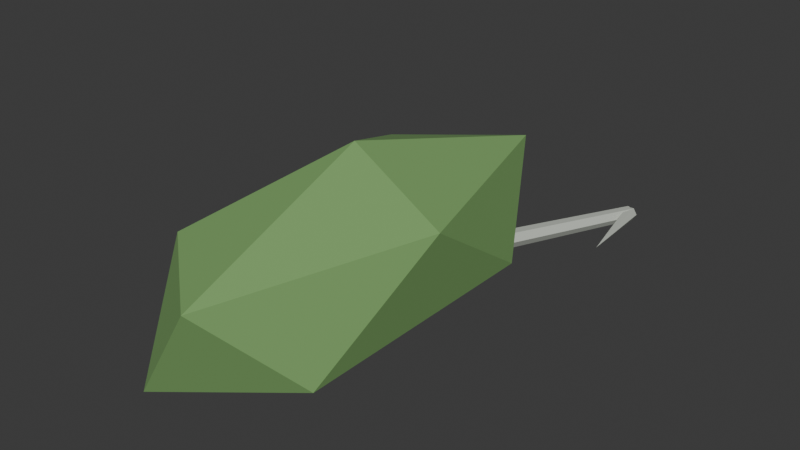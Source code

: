 # Source: ProfessionalLure.blend  (saved by Blender 5.2.44; exported with 4.5.12 LTS)
import bpy
from mathutils import Matrix  # noqa: F401  (used for matrix-valued properties, if any)

bpy.ops.wm.read_factory_settings(use_empty=True)
scene = bpy.context.scene
scene.name = 'Scene'

# ---- collections
col_collection = bpy.data.collections.new('Collection'); scene.collection.children.link(col_collection)

# ---- materials (node trees are filled in below, after node groups)
mat_professionalhook = bpy.data.materials.new('ProfessionalHook')
mat_professionalhook.diffuse_color = (0.5, 0.53, 0.47, 1.0)
mat_professionallure = bpy.data.materials.new('ProfessionalLure')
mat_professionallure.diffuse_color = (0.2, 0.39, 0.13, 1.0)

# ---- material node trees
mat_professionalhook.use_nodes = True; mat_professionalhook.node_tree.nodes.clear()
_N = mat_professionalhook.node_tree.nodes; _L = mat_professionalhook.node_tree.links
n0 = _N.new('ShaderNodeBsdfPrincipled'); n0.name = 'Principled BSDF'; n0.location = (-200, 100)
n0.inputs[0].default_value = (0.5, 0.53, 0.47, 1.0)
n0.inputs[2].default_value = 0.78
n0.inputs[10].default_value = 0.005
n1 = _N.new('ShaderNodeOutputMaterial'); n1.name = 'Material Output'; n1.location = (200, 100)
_L.new(n0.outputs[0], n1.inputs[0])
n1.is_active_output = True
mat_professionallure.use_nodes = True; mat_professionallure.node_tree.nodes.clear()
_N = mat_professionallure.node_tree.nodes; _L = mat_professionallure.node_tree.links
n0 = _N.new('ShaderNodeBsdfPrincipled'); n0.name = 'Principled BSDF'; n0.location = (-200, 100)
n0.inputs[0].default_value = (0.2, 0.39, 0.13, 1.0)
n0.inputs[2].default_value = 0.78
n0.inputs[10].default_value = 0.005
n1 = _N.new('ShaderNodeOutputMaterial'); n1.name = 'Material Output'; n1.location = (200, 100)
_L.new(n0.outputs[0], n1.inputs[0])
n1.is_active_output = True

# ---- world
world_world = bpy.data.worlds.new('World'); scene.world = world_world
world_world.use_nodes = True; world_world.node_tree.nodes.clear()
_N = world_world.node_tree.nodes; _L = world_world.node_tree.links
n0 = _N.new('ShaderNodeOutputWorld'); n0.name = 'World Output'; n0.location = (200, 100)
n1 = _N.new('ShaderNodeBackground'); n1.name = 'Background'; n1.location = (-200, 100)
n1.inputs[0].default_value = (0.05088, 0.05088, 0.05088, 1.0)
_L.new(n1.outputs[0], n0.inputs[0])
n0.is_active_output = True
world_world.color = (0.05088, 0.05088, 0.05088)
world_world.sun_shadow_jitter_overblur = 0.0

# ---- meshes
me_treble_1 = bpy.data.meshes.new('Treble-1')
me_treble_1.from_pydata([(-0.003578, 0.02821, 0.01), (-0.001789, 0.02911, 0.01346), (0.001789, 0.03089, 0.01346), (0.003578, 0.03179, 0.01), (0.001789, 0.03089, 0.006536), (-0.001789, 0.02911, 0.006536), (-0.03768, 0.09866, 0.01), (-0.03634, 0.09933, 0.0126), (-0.03366, 0.1007, 0.0126), (-0.03232, 0.1013, 0.01), (-0.03366, 0.1007, 0.007402), (-0.03634, 0.09933, 0.007402)], [], [(5, 4, 3, 2, 1, 0), (6, 7, 8, 9, 10, 11), (0, 1, 7, 6), (1, 2, 8, 7), (2, 3, 9, 8), (3, 4, 10, 9), (4, 5, 11, 10), (5, 0, 6, 11)])
me_treble_1.materials.append(mat_professionalhook)
me_treble_1.update()
me_tip_1 = bpy.data.meshes.new('Tip-1')
me_tip_1.from_pydata([(-0.03203, 0.09958, 0.01), (-0.03352, 0.09979, 0.0126), (-0.03648, 0.1002, 0.0126), (-0.03797, 0.1004, 0.01), (-0.03648, 0.1002, 0.007402), (-0.03352, 0.09979, 0.007402), (-0.04, 0.065, 0.01), (-0.04, 0.065, 0.01), (-0.04, 0.065, 0.01), (-0.04, 0.065, 0.01), (-0.04, 0.065, 0.01), (-0.04, 0.065, 0.01)], [], [(5, 4, 3, 2, 1, 0), (6, 7, 8, 9, 10, 11), (0, 1, 7, 6), (1, 2, 8, 7), (2, 3, 9, 8), (3, 4, 10, 9), (4, 5, 11, 10), (5, 0, 6, 11)])
me_tip_1.materials.append(mat_professionalhook)
me_tip_1.update()
me_treble1 = bpy.data.meshes.new('Treble1')
me_treble1.from_pydata([(-0.003578, 0.03179, 0.01), (-0.001789, 0.03089, 0.01346), (0.001789, 0.02911, 0.01346), (0.003578, 0.02821, 0.01), (0.001789, 0.02911, 0.006536), (-0.001789, 0.03089, 0.006536), (0.03232, 0.1013, 0.01), (0.03366, 0.1007, 0.0126), (0.03634, 0.09933, 0.0126), (0.03768, 0.09866, 0.01), (0.03634, 0.09933, 0.007402), (0.03366, 0.1007, 0.007402)], [], [(5, 4, 3, 2, 1, 0), (6, 7, 8, 9, 10, 11), (0, 1, 7, 6), (1, 2, 8, 7), (2, 3, 9, 8), (3, 4, 10, 9), (4, 5, 11, 10), (5, 0, 6, 11)])
me_treble1.materials.append(mat_professionalhook)
me_treble1.update()
me_tip1 = bpy.data.meshes.new('Tip1')
me_tip1.from_pydata([(0.03797, 0.1004, 0.01), (0.03648, 0.1002, 0.0126), (0.03352, 0.09979, 0.0126), (0.03203, 0.09958, 0.01), (0.03352, 0.09979, 0.007402), (0.03648, 0.1002, 0.007402), (0.04, 0.065, 0.01), (0.04, 0.065, 0.01), (0.04, 0.065, 0.01), (0.04, 0.065, 0.01), (0.04, 0.065, 0.01), (0.04, 0.065, 0.01)], [], [(5, 4, 3, 2, 1, 0), (6, 7, 8, 9, 10, 11), (0, 1, 7, 6), (1, 2, 8, 7), (2, 3, 9, 8), (3, 4, 10, 9), (4, 5, 11, 10), (5, 0, 6, 11)])
me_tip1.materials.append(mat_professionalhook)
me_tip1.update()
me_lurebody = bpy.data.meshes.new('LureBody')
me_lurebody.from_pydata([(0.0, 0.0, -0.04), (0.02894, -0.05257, -0.01789), (-0.01106, -0.08506, -0.01789), (-0.03578, 0.0, -0.01789), (-0.01106, 0.08506, -0.01789), (0.02894, 0.05257, -0.01789), (0.01106, -0.08506, 0.01789), (-0.02894, -0.05257, 0.01789), (-0.02894, 0.05257, 0.01789), (0.01106, 0.08506, 0.01789), (0.03578, 0.0, 0.01789), (0.0, 0.0, 0.04)], [], [(0, 1, 2), (1, 0, 5), (0, 2, 3), (0, 3, 4), (0, 4, 5), (1, 5, 10), (2, 1, 6), (3, 2, 7), (4, 3, 8), (5, 4, 9), (1, 10, 6), (2, 6, 7), (3, 7, 8), (4, 8, 9), (5, 9, 10), (6, 10, 11), (7, 6, 11), (8, 7, 11), (9, 8, 11), (10, 9, 11)])
_uv = me_lurebody.uv_layers.new(name='UVMap')
_uv.uv.foreach_set('vector', [0.1818, 0.0, 0.2727, 0.1575, 0.09091, 0.1575, 0.2727, 0.1575, 0.3636, 0.0, 0.4545, 0.1575, 0.9091, 0.0, 1.0, 0.1575, 0.8182, 0.1575, 0.7273, 0.0, 0.8182, 0.1575, 0.6364, 0.1575, 0.5455, 0.0, 0.6364, 0.1575, 0.4545, 0.1575, 0.2727, 0.1575, 0.4545, 0.1575, 0.3636, 0.3149, 0.09091, 0.1575, 0.2727, 0.1575, 0.1818, 0.3149, 0.8182, 0.1575, 1.0, 0.1575, 0.9091, 0.3149, 0.6364, 0.1575, 0.8182, 0.1575, 0.7273, 0.3149, 0.4545, 0.1575, 0.6364, 0.1575, 0.5455, 0.3149, 0.2727, 0.1575, 0.3636, 0.3149, 0.1818, 0.3149, 0.09091, 0.1575, 0.1818, 0.3149, 0.0, 0.3149, 0.8182, 0.1575, 0.9091, 0.3149, 0.7273, 0.3149, 0.6364, 0.1575, 0.7273, 0.3149, 0.5455, 0.3149, 0.4545, 0.1575, 0.5455, 0.3149, 0.3636, 0.3149, 0.1818, 0.3149, 0.3636, 0.3149, 0.2727, 0.4724, 0.0, 0.3149, 0.1818, 0.3149, 0.09091, 0.4724, 0.7273, 0.3149, 0.9091, 0.3149, 0.8182, 0.4724, 0.5455, 0.3149, 0.7273, 0.3149, 0.6364, 0.4724, 0.3636, 0.3149, 0.5455, 0.3149, 0.4545, 0.4724])
me_lurebody.materials.append(mat_professionallure)
me_lurebody.update()

# ---- objects
ob_professionallure = bpy.data.objects.new('ProfessionalLure', None)
ob_treble_1 = bpy.data.objects.new('Treble-1', me_treble_1)
ob_tip_1 = bpy.data.objects.new('Tip-1', me_tip_1)
ob_treble1 = bpy.data.objects.new('Treble1', me_treble1)
ob_tip1 = bpy.data.objects.new('Tip1', me_tip1)
ob_grip = bpy.data.objects.new('Grip', None)
ob_forward = bpy.data.objects.new('Forward', None)
ob_lurebody = bpy.data.objects.new('LureBody', me_lurebody)

# ---- transforms, parenting, visibility, modifiers, constraints
ob_professionallure.location = (0.0, 0.0, 0.0)
ob_treble_1.parent = ob_professionallure
ob_treble_1.location = (0.0, 0.0, 0.0)
ob_tip_1.parent = ob_professionallure
ob_tip_1.location = (0.0, 0.0, 0.0)
ob_treble1.parent = ob_professionallure
ob_treble1.location = (0.0, 0.0, 0.0)
ob_tip1.parent = ob_professionallure
ob_tip1.location = (0.0, 0.0, 0.0)
ob_grip.parent = ob_professionallure
ob_grip.location = (0.0, 0.0, 0.0)
ob_forward.parent = ob_professionallure
ob_forward.location = (0.0, -0.15, 0.03)
ob_lurebody.parent = ob_professionallure
ob_lurebody.location = (0.0, -0.03, 0.035)

# ---- collection membership
scene.collection.objects.link(ob_professionallure)
scene.collection.objects.link(ob_treble_1)
scene.collection.objects.link(ob_tip_1)
scene.collection.objects.link(ob_treble1)
scene.collection.objects.link(ob_tip1)
scene.collection.objects.link(ob_grip)
scene.collection.objects.link(ob_forward)
col_collection.objects.link(ob_lurebody)

# ---- scene / render settings (as saved in the file)
scene.frame_start = 1; scene.frame_end = 250; scene.frame_set(1)
scene.render.engine = 'BLENDER_EEVEE_NEXT'
scene.render.bake_bias = 0.0
scene.render.bake_samples = 0
scene.render.compositor_device = 'GPU'
scene.eevee.use_volume_custom_range = False
scene.eevee.fast_gi_thickness_near = 0.1
scene.eevee.fast_gi_thickness_far = 0.0
scene.eevee.ray_tracing_options.screen_trace_thickness = 0.1
bpy.context.view_layer.update()

# ---- added for rendering (the .blend has no active camera and no usable light): camera, sun
cam_auto = bpy.data.cameras.new('AutoCamera')
cam_auto.lens = 50.0
cam_auto.sensor_width = 36.0
cam_auto.clip_end = 1000.0
ob_auto_camera = bpy.data.objects.new('AutoCamera', cam_auto)
scene.collection.objects.link(ob_auto_camera)
ob_auto_camera.location = (0.225936, -0.277984, 0.215748)
ob_auto_camera.rotation_euler = (1.09748, -7.21219e-08, 0.694738)
scene.camera = ob_auto_camera
light_auto_sun = bpy.data.lights.new('AutoSun', 'SUN')
light_auto_sun.energy = 3.0
light_auto_sun.angle = 0.0523599
ob_auto_sun = bpy.data.objects.new('AutoSun', light_auto_sun)
scene.collection.objects.link(ob_auto_sun)
ob_auto_sun.rotation_euler = (0.872665, 0.174533, 0.523599)
bpy.context.view_layer.update()
